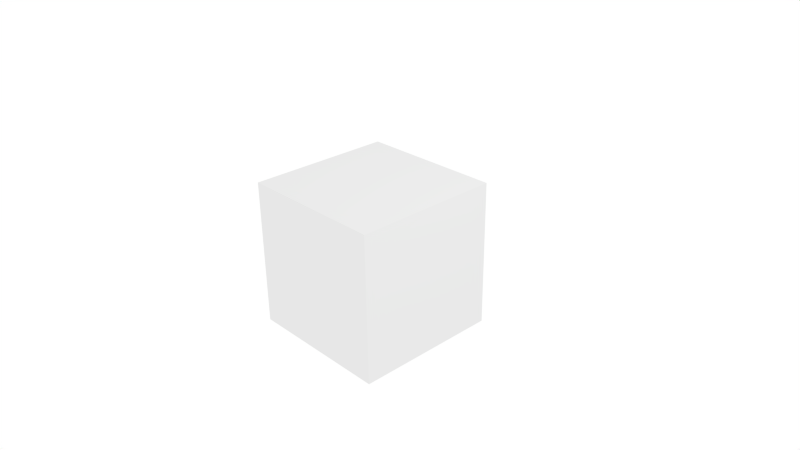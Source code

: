 # Source: data.blend  (saved by Blender 2.77.0; exported with 4.5.12 LTS)
import bpy
from mathutils import Matrix  # noqa: F401  (used for matrix-valued properties, if any)

bpy.ops.wm.read_factory_settings(use_empty=True)
scene = bpy.context.scene
scene.name = 'Scene'

# ---- collections
col_collection_1 = bpy.data.collections.new('Collection 1'); scene.collection.children.link(col_collection_1)

# ---- materials (node trees are filled in below, after node groups)
mat_material = bpy.data.materials.new('Material')
mat_material.alpha_threshold = 0.0
mat_material.roughness = 0.5

# ---- node groups
ng_pbr = bpy.data.node_groups.new('PBR', 'ShaderNodeTree')
_s = ng_pbr.interface.new_socket(name='PBR Shader', in_out='OUTPUT', socket_type='NodeSocketShader')
_s = ng_pbr.interface.new_socket(name='Displace', in_out='OUTPUT', socket_type='NodeSocketFloat')
_s = ng_pbr.interface.new_socket(name='Base Color', in_out='INPUT', socket_type='NodeSocketColor')
_s.default_value = (0.8, 0.8, 0.8, 1.0)
_s = ng_pbr.interface.new_socket(name='Occlusion', in_out='INPUT', socket_type='NodeSocketColor')
_s.default_value = (1.0, 1.0, 1.0, 1.0)
_s = ng_pbr.interface.new_socket(name='Roughness', in_out='INPUT', socket_type='NodeSocketFloat')
_s.min_value = 0.0
_s.max_value = 1.0
_s = ng_pbr.interface.new_socket(name='Metallic', in_out='INPUT', socket_type='NodeSocketFloat')
_s.subtype = 'FACTOR'
_s.min_value = 0.0
_s.max_value = 1.0
_s = ng_pbr.interface.new_socket(name='Normal Map', in_out='INPUT', socket_type='NodeSocketColor')
_s.default_value = (0.5, 0.5, 1.0, 1.0)
_s = ng_pbr.interface.new_socket(name='Emission', in_out='INPUT', socket_type='NodeSocketColor')
_s = ng_pbr.interface.new_socket(name='Emission Strength', in_out='INPUT', socket_type='NodeSocketFloat')
_s.default_value = 1.0
_s.min_value = 0.0
_s.max_value = 1000.0
_s = ng_pbr.interface.new_socket(name='Height', in_out='INPUT', socket_type='NodeSocketFloat')
_s.default_value = 1.0
_s.min_value = 0.0
_s.max_value = 1000.0
_s.hide_value = True
_s = ng_pbr.interface.new_socket(name='Height Strength', in_out='INPUT', socket_type='NodeSocketFloat')
_s.default_value = 1.0
_s.min_value = -1000.0
_s.max_value = 1000.0
_N = ng_pbr.nodes; _L = ng_pbr.links
n0 = _N.new('NodeFrame'); n0.name = 'Frame.001'; n0.location = (416, 626)
n0.label = 'Metal Shader'
n0.width = 900
n1 = _N.new('NodeFrame'); n1.name = 'Frame'; n1.location = (16, 265)
n1.label = 'Non-Metal Shader'
n1.width = 1005
n2 = _N.new('NodeReroute'); n2.name = 'Reroute.003'; n2.location = (-3, 112)
n2.width = 16
n3 = _N.new('NodeReroute'); n3.name = 'Reroute.001'; n3.location = (-2, 21)
n3.width = 16
n3.socket_idname = 'NodeSocketFloat'
n4 = _N.new('ShaderNodeMix'); n4.name = 'AO Mix'; n4.location = (-425, 151)
n4.label = 'AO Mix'
n4.data_type = 'RGBA'
n4.blend_type = 'MULTIPLY'
n4.inputs[0].default_value = 1.0
n5 = _N.new('ShaderNodeBump'); n5.name = 'Bump'; n5.location = (-424, 333)
n5.inputs[1].default_value = 0.1
n5.inputs[2].default_value = 1.0
n6 = _N.new('ShaderNodeMath'); n6.name = 'Math'; n6.location = (-429, -33)
n6.label = 'Convert Roughness'
n6.operation = 'POWER'
n6.inputs[1].default_value = 2.2
n7 = _N.new('ShaderNodeNormalMap'); n7.name = 'Normal Map'; n7.location = (254, -308)
n7.inputs[0].default_value = 0.05
n8 = _N.new('ShaderNodeEmission'); n8.name = 'Emission'; n8.location = (260, -482)
n9 = _N.new('ShaderNodeMixShader'); n9.name = 'Mix Shader.001'; n9.location = (730, -192)
n9.label = 'Metallic Mix'
n10 = _N.new('ShaderNodeBsdfAnisotropic'); n10.name = 'Glossy BSDF.001'; n10.location = (30, -165)
n10.label = 'Metallic Gloss'
n10.distribution = 'GGX'
n11 = _N.new('ShaderNodeLayerWeight'); n11.name = 'Layer Weight'; n11.location = (40, -30)
n12 = _N.new('ShaderNodeBsdfDiffuse'); n12.name = 'Diffuse BSDF'; n12.location = (260, -220)
n12.label = 'Base Colour'
n13 = _N.new('ShaderNodeNewGeometry'); n13.name = 'Geometry'; n13.location = (30, -283)
n14 = _N.new('ShaderNodeBsdfAnisotropic'); n14.name = 'Non-Metal Gloss'; n14.location = (254, -342)
n14.label = 'Non-Metal Gloss'
n14.distribution = 'GGX'
n15 = _N.new('ShaderNodeMix'); n15.name = 'Mix'; n15.location = (268, -31)
n15.data_type = 'RGBA'
n16 = _N.new('ShaderNodeFresnel'); n16.name = 'Fresnel'; n16.location = (458, -30)
n16.inputs[0].default_value = 1.45
n17 = _N.new('ShaderNodeFresnel'); n17.name = 'Fresnel.001'; n17.location = (462, -140)
n17.inputs[0].default_value = 1.45
n18 = _N.new('ShaderNodeMath'); n18.name = 'Math.002'; n18.location = (638, -31)
n18.operation = 'SUBTRACT'
n19 = _N.new('ShaderNodeMixShader'); n19.name = 'Mix Shader'; n19.location = (835, -134)
n19.label = 'Non-Metal Mix'
n20 = _N.new('ShaderNodeMixShader'); n20.name = 'Mix Emission'; n20.location = (1338, 65)
n20.label = 'Mix Emission'
n21 = _N.new('NodeGroupOutput'); n21.name = 'Group Output'; n21.location = (1551, 132)
n21.label = 'PBR Shader Outputs'
n21.width = 158
n22 = _N.new('ShaderNodeMath'); n22.name = 'Math.001'; n22.location = (-423, 488)
n22.label = 'Convert Metalness'
n22.operation = 'MULTIPLY'
n22.inputs[1].default_value = 2.2
n23 = _N.new('NodeGroupInput'); n23.name = 'Group Input'; n23.location = (-957, -45)
n23.label = 'PBR Shader Inputs'
n23.width = 152
n24 = _N.new('ShaderNodeMath'); n24.name = 'Math.003'; n24.location = (0, 0)
n24.operation = 'POWER'
n25 = _N.new('ShaderNodeMath'); n25.name = 'Math.004'; n25.location = (0, 0)
n25.operation = 'POWER'
n9.parent = n0
n10.parent = n0
n11.parent = n0
n12.parent = n1
n13.parent = n1
n14.parent = n1
n15.parent = n1
n16.parent = n1
n17.parent = n1
n18.parent = n1
n19.parent = n1
_L.new(n12.outputs[0], n19.inputs[1])
_L.new(n14.outputs[0], n19.inputs[2])
_L.new(n23.outputs[4], n7.inputs[1])
_L.new(n19.outputs[0], n9.inputs[1])
_L.new(n2.outputs[0], n12.inputs[0])
_L.new(n10.outputs[0], n9.inputs[2])
_L.new(n2.outputs[0], n10.inputs[0])
_L.new(n3.outputs[0], n12.inputs[1])
_L.new(n7.outputs[0], n21.inputs[1])
_L.new(n23.outputs[0], n4.inputs[6])
_L.new(n23.outputs[1], n4.inputs[7])
_L.new(n4.outputs[2], n2.inputs[0])
_L.new(n23.outputs[5], n8.inputs[0])
_L.new(n8.outputs[0], n20.inputs[2])
_L.new(n9.outputs[0], n20.inputs[1])
_L.new(n20.outputs[0], n21.inputs[0])
_L.new(n23.outputs[5], n20.inputs[0])
_L.new(n23.outputs[6], n8.inputs[1])
_L.new(n23.outputs[7], n5.inputs[3])
_L.new(n5.outputs[0], n14.inputs[4])
_L.new(n5.outputs[0], n12.inputs[2])
_L.new(n5.outputs[0], n10.inputs[4])
_L.new(n22.outputs[0], n11.inputs[0])
_L.new(n23.outputs[3], n22.inputs[0])
_L.new(n11.outputs[0], n9.inputs[0])
_L.new(n5.outputs[0], n11.inputs[1])
_L.new(n6.outputs[0], n3.inputs[0])
_L.new(n23.outputs[2], n6.inputs[0])
_L.new(n16.outputs[0], n18.inputs[0])
_L.new(n13.outputs[4], n17.inputs[1])
_L.new(n17.outputs[0], n18.inputs[1])
_L.new(n15.outputs[2], n16.inputs[1])
_L.new(n13.outputs[4], n15.inputs[7])
_L.new(n18.outputs[0], n19.inputs[0])
_L.new(n3.outputs[0], n15.inputs[0])
_L.new(n5.outputs[0], n15.inputs[6])
_L.new(n23.outputs[8], n5.inputs[0])
_L.new(n3.outputs[0], n24.inputs[0])
_L.new(n24.outputs[0], n14.inputs[1])
_L.new(n3.outputs[0], n25.inputs[0])
_L.new(n25.outputs[0], n10.inputs[1])
n21.is_active_output = True

# ---- material node trees
mat_material.use_nodes = True; mat_material.node_tree.nodes.clear()
_N = mat_material.node_tree.nodes; _L = mat_material.node_tree.links
n0 = _N.new('ShaderNodeOutputMaterial'); n0.name = 'Material Output'; n0.location = (300, 300)
n1 = _N.new('ShaderNodeGroup'); n1.name = 'Group.001'; n1.location = (81, 294)
n1.node_tree = ng_pbr
n1.inputs[0].default_value = (0.8, 0.8, 0.8, 1.0)
n1.inputs[1].default_value = (1.0, 1.0, 1.0, 1.0)
n1.inputs[2].default_value = 0.0
n1.inputs[3].default_value = 0.0
n1.inputs[4].default_value = (0.5, 0.5, 1.0, 1.0)
n1.inputs[5].default_value = (0.0, 0.0, 0.0, 1.0)
n1.inputs[6].default_value = 1.0
n1.inputs[7].default_value = 1.0
n1.inputs[8].default_value = 1.0
n2 = _N.new('ShaderNodeDisplacement'); n2.name = 'Displacement'; n2.location = (0, 0)
n2.inputs[1].default_value = 0.0
n2.inputs[2].default_value = 0.1
_L.new(n1.outputs[0], n0.inputs[0])
_L.new(n1.outputs[1], n2.inputs[0])
_L.new(n2.outputs[0], n0.inputs[2])
n0.is_active_output = True

# ---- world
world_world = bpy.data.worlds.new('World'); scene.world = world_world
world_world.use_nodes = True; world_world.node_tree.nodes.clear()
_N = world_world.node_tree.nodes; _L = world_world.node_tree.links
n0 = _N.new('ShaderNodeOutputWorld'); n0.name = 'World Output'; n0.location = (300, 300)
n1 = _N.new('ShaderNodeBackground'); n1.name = 'Background'; n1.location = (10, 300)
n1.inputs[0].default_value = (1.0, 1.0, 1.0, 1.0)
_L.new(n1.outputs[0], n0.inputs[0])
n0.is_active_output = True
world_world.color = (0.05088, 0.05088, 0.05088)
world_world.use_sun_shadow = False
world_world.sun_shadow_jitter_overblur = 0.0
world_world.cycles.sampling_method = 'NONE'
world_world.cycles.sample_map_resolution = 256

# ---- cameras
cam_camera = bpy.data.cameras.new('Camera')
cam_camera.clip_end = 100.0
cam_camera.lens = 35.0
cam_camera.sensor_width = 32.0
cam_camera.sensor_height = 18.0
cam_camera.ortho_scale = 7.314
cam_camera.dof.focus_distance = 0.0

# ---- lights
light_lamp = bpy.data.lights.new('Lamp', 'POINT')
light_lamp.transmission_factor = 0.0
light_lamp.cutoff_distance = 30.0
light_lamp.energy = 100.0
light_lamp.shadow_buffer_clip_start = 1.001
light_lamp.shadow_soft_size = 0.1
light_lamp.shadow_maximum_resolution = 0.006
light_lamp.use_absolute_resolution = True
light_lamp.cycles.use_multiple_importance_sampling = False

# ---- meshes
me_cube = bpy.data.meshes.new('Cube')
me_cube.from_pydata([(-1.0, -1.0, -1.0), (-1.0, -1.0, 1.0), (-1.0, 1.0, -1.0), (-1.0, 1.0, 1.0), (1.0, -1.0, -1.0), (1.0, -1.0, 1.0), (1.0, 1.0, -1.0), (1.0, 1.0, 1.0)], [], [(1, 3, 2, 0), (3, 7, 6, 2), (7, 5, 4, 6), (5, 1, 0, 4), (0, 2, 6, 4), (5, 7, 3, 1)])
me_cube.materials.append(mat_material)
me_cube.use_remesh_preserve_volume = False
me_cube.use_remesh_preserve_attributes = False
me_cube.use_mirror_vertex_groups = False
me_cube.update()

# ---- objects
ob_cube = bpy.data.objects.new('Cube', me_cube)
ob_lamp = bpy.data.objects.new('Lamp', light_lamp)
ob_camera = bpy.data.objects.new('Camera', cam_camera)

# ---- transforms, parenting, visibility, modifiers, constraints
ob_cube.location = (0.0, 0.0, 0.0)
ob_cube.lineart.crease_threshold = 0.0
ob_lamp.location = (4.076, 1.005, 5.904)
ob_lamp.rotation_euler = (0.6503, 0.05522, 1.866)
ob_lamp.lock_rotations_4d = False
ob_lamp.empty_display_type = 'ARROWS'
ob_lamp.color = (0.0, 0.0, 0.0, 0.0)
ob_lamp.lineart.crease_threshold = 0.0
ob_camera.location = (7.481, -6.508, 5.344)
ob_camera.rotation_euler = (1.109, 0.01082, 0.8149)
ob_camera.lock_rotations_4d = False
ob_camera.empty_display_type = 'ARROWS'
ob_camera.color = (0.0, 0.0, 0.0, 0.0)
ob_camera.display_type = 'WIRE'
ob_camera.lineart.crease_threshold = 0.0

# ---- collection membership
col_collection_1.objects.link(ob_cube)
col_collection_1.objects.link(ob_lamp)
col_collection_1.objects.link(ob_camera)

# ---- scene / render settings (as saved in the file)
scene.camera = ob_camera
scene.frame_start = 1; scene.frame_end = 250; scene.frame_set(1)
scene.render.engine = 'CYCLES'
scene.render.resolution_percentage = 50
scene.render.dither_intensity = 0.0
scene.cycles.use_denoising = False
scene.cycles.samples = 10
scene.cycles.sampling_pattern = 'TABULATED_SOBOL'
scene.cycles.light_sampling_threshold = 0.0
scene.cycles.use_adaptive_sampling = False
scene.cycles.use_light_tree = False
scene.cycles.blur_glossy = 0.0
scene.cycles.pixel_filter_type = 'GAUSSIAN'
scene.cycles.sample_clamp_indirect = 0.0
scene.view_settings.view_transform = 'Standard'
bpy.context.view_layer.update()
